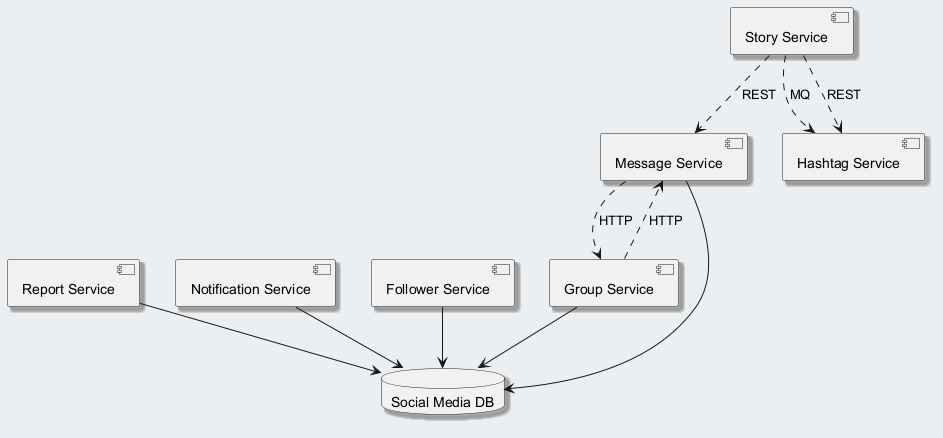

The diagram above was rendered by PlantUML. Its source (embedded in the PNG):
@startuml
skinparam backgroundColor #ECEFF1
skinparam classBackgroundColor #FFFFFF
skinparam classBorderColor #455A64
skinparam shadowing true
component "Message Service" as C_MessageService
component "Report Service" as C_ReportService
component "Hashtag Service" as C_HashtagService
component "Story Service" as C_StoryService
component "Notification Service" as C_NotificationService
component "Group Service" as C_GroupService
component "Follower Service" as C_FollowerService
database "Social Media DB" as DB_social_media
C_MessageService --> DB_social_media
C_ReportService --> DB_social_media
C_NotificationService --> DB_social_media
C_GroupService --> DB_social_media
C_FollowerService --> DB_social_media
C_GroupService ..> C_MessageService : HTTP
C_MessageService ..> C_GroupService : HTTP
C_StoryService ..> C_HashtagService : MQ
C_StoryService ..> C_MessageService : REST
C_StoryService ..> C_HashtagService : REST
@enduml